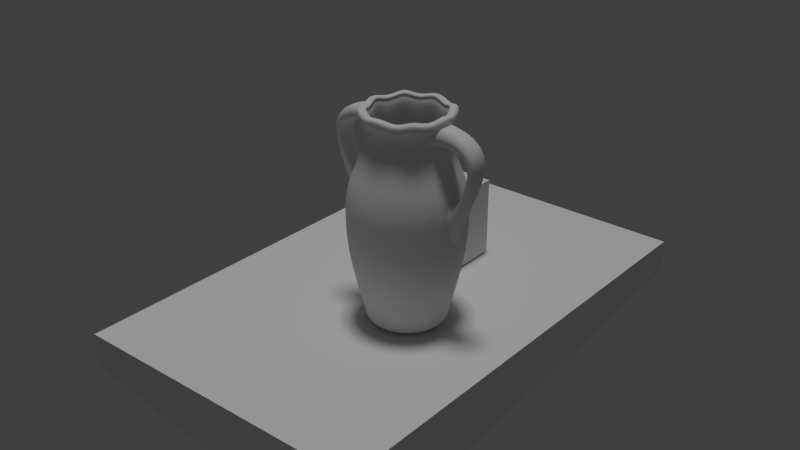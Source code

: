 # Source: vase.blend  (saved by Blender 2.76.0; exported with 4.5.12 LTS)
import bpy
from mathutils import Matrix  # noqa: F401  (used for matrix-valued properties, if any)

bpy.ops.wm.read_factory_settings(use_empty=True)
scene = bpy.context.scene
scene.name = 'Scene'

# ---- collections
col_collection_1 = bpy.data.collections.new('Collection 1'); scene.collection.children.link(col_collection_1)
col_collection_2 = bpy.data.collections.new('Collection 2'); scene.collection.children.link(col_collection_2)

# ---- materials (node trees are filled in below, after node groups)
mat_material_002 = bpy.data.materials.new('Material.002')
mat_material_002.alpha_threshold = 0.0
mat_material_002.use_transparent_shadow = False
mat_material_002.roughness = 0.5
mat_material_002.specular_intensity = 0.0782
mat_material_001 = bpy.data.materials.new('Material.001')
mat_material_001.alpha_threshold = 0.0
mat_material_001.use_transparent_shadow = False
mat_material_001.roughness = 0.5
mat_material = bpy.data.materials.new('Material')
mat_material.alpha_threshold = 0.0
mat_material.use_transparent_shadow = False
mat_material.roughness = 0.5
mat_material.specular_intensity = 0.0

# ---- material node trees

# ---- world
world_world = bpy.data.worlds.new('World'); scene.world = world_world
world_world.color = (0.05088, 0.05088, 0.05088)
world_world.use_sun_shadow = False
world_world.sun_shadow_jitter_overblur = 0.0
world_world.cycles.sampling_method = 'NONE'
world_world.cycles.sample_map_resolution = 256

# ---- lights
light_sun_002 = bpy.data.lights.new('Sun.002', 'SUN')
light_sun_002.transmission_factor = 0.0
light_sun_002.angle = 0.1993
light_sun_002.energy = 1.0
light_sun_002.shadow_buffer_clip_start = 0.5
light_sun_002.shadow_soft_size = 0.1
light_sun_002.shadow_cascade_max_distance = 1000.0
light_sun_002.cycles.use_multiple_importance_sampling = False

# ---- meshes
me_cube_001 = bpy.data.meshes.new('Cube.001')
me_cube_001.from_pydata([(-3.9, -2.753, -1.738), (-3.9, -2.753, -0.8644), (-3.9, 9.576, -1.738), (-3.9, 9.576, -0.8644), (3.9, -2.753, -2.864), (3.9, -2.753, -0.8644), (3.9, 9.576, -1.738), (3.9, 9.576, -0.8644)], [], [(1, 3, 2, 0), (3, 7, 6, 2), (7, 5, 4, 6), (5, 1, 0, 4), (0, 2, 6, 4), (5, 7, 3, 1)])
_uv = me_cube_001.uv_layers.new(name='UVMap')
_uv.uv.foreach_set('vector', [0.0, 0.0, 1.0, 0.0, 1.0, 1.0, 0.0, 1.0, 0.0, 0.0, 1.0, 0.0, 1.0, 1.0, 0.0, 1.0, 0.0, 0.0, 1.0, 0.0, 1.0, 1.0, 0.0, 1.0, 0.0, 0.0, 1.0, 0.0, 1.0, 1.0, 0.0, 1.0, 0.0, 0.0, 1.0, 0.0, 1.0, 1.0, 0.0, 1.0, 0.0, 0.0, 1.0, 0.0, 1.0, 1.0, 0.0, 1.0])
me_cube_001.materials.append(mat_material_002)
me_cube_001.use_remesh_preserve_volume = False
me_cube_001.use_remesh_preserve_attributes = False
me_cube_001.use_mirror_vertex_groups = False
me_cube_001.update()
me_cube = bpy.data.meshes.new('Cube')
me_cube.from_pydata([(-1.0, -1.0, -1.0), (-1.0, -1.0, 1.0), (-1.0, 1.0, -1.0), (-1.0, 1.0, 1.0), (1.0, -1.0, -1.0), (1.0, -1.0, 1.0), (1.0, 1.0, -1.0), (1.0, 1.0, 1.0)], [], [(1, 3, 2, 0), (3, 7, 6, 2), (7, 5, 4, 6), (5, 1, 0, 4), (0, 2, 6, 4), (5, 7, 3, 1)])
_uv = me_cube.uv_layers.new(name='UVMap')
_uv.uv.foreach_set('vector', [0.0, 0.0, 1.0, 0.0, 1.0, 1.0, 0.0, 1.0, 0.0, 0.0, 1.0, 0.0, 1.0, 1.0, 0.0, 1.0, 0.0, 0.0, 1.0, 0.0, 1.0, 1.0, 0.0, 1.0, 0.0, 0.0, 1.0, 0.0, 1.0, 1.0, 0.0, 1.0, 0.0, 0.0, 1.0, 0.0, 1.0, 1.0, 0.0, 1.0, 0.0, 0.0, 1.0, 0.0, 1.0, 1.0, 0.0, 1.0])
me_cube.materials.append(mat_material_001)
me_cube.use_remesh_preserve_volume = False
me_cube.use_remesh_preserve_attributes = False
me_cube.use_mirror_vertex_groups = False
me_cube.update()
me_mesh_001 = bpy.data.meshes.new('Mesh.001')
me_mesh_001.from_pydata([(1.142, -0.2011, 2.102), (1.142, 0.3073, 2.107), (1.136, 0.05031, 2.145), (1.123, 0.5083, 2.501), (1.123, -0.4077, 2.501), (1.117, -0.4176, 3.314), (1.088, 0.05031, 3.647), (1.117, 0.5182, 3.314), (1.402, -0.1261, 2.678), (1.402, 0.1289, 2.679), (1.402, 3.958e-07, 2.7), (1.402, 0.2302, 2.845), (1.402, -0.2302, 2.845), (1.398, -0.2353, 3.14), (1.395, 2.37e-07, 3.291), (1.398, 0.2353, 3.14), (1.351, -0.09675, 2.363), (1.351, 0.1006, 2.367), (1.385, 0.0008343, 2.286), (1.338, 0.3134, 2.636), (1.338, -0.3134, 2.636), (1.334, -0.3202, 3.192), (1.314, 2.269e-07, 3.421), (1.334, 0.3202, 3.192), (2.025, -0.1433, 4.063), (2.024, 0.1465, 4.063), (2.02, 4.488e-07, 4.048), (1.948, 0.2584, 4.044), (1.948, -0.2584, 4.044), (1.805, -0.2584, 4.035), (1.733, 2.519e-07, 4.03), (1.805, 0.2584, 4.035), (0.9922, -0.1748, 4.984), (1.89, -0.1506, 4.734), (1.334, -0.1568, 4.985), (0.9014, -0.2245, 5.151), (0.9912, 0.1787, 4.983), (1.89, 0.154, 4.734), (1.334, 0.1603, 4.984), (0.8996, 0.2294, 5.149), (0.9422, 0.3121, 4.873), (1.022, 2.939e-07, 4.984), (0.9422, -0.3121, 4.873), (0.9089, -0.3121, 4.651), (0.9772, 1.155e-07, 4.535), (0.9089, 0.3121, 4.651), (1.839, 0.2716, 4.65), (1.897, 4.145e-07, 4.72), (1.839, -0.2716, 4.65), (1.725, -0.2716, 4.509), (1.668, 2.275e-07, 4.439), (1.725, 0.2716, 4.509), (1.322, 0.282, 4.873), (1.322, 3.258e-07, 4.984), (1.322, -0.282, 4.873), (1.322, -0.282, 4.651), (1.322, 1.706e-07, 4.54), (1.322, 0.282, 4.651), (0.8137, 0.4025, 4.873), (0.9504, 3.072e-07, 5.037), (0.8137, -0.4025, 4.873), (0.7498, -0.5002, 4.651), (0.923, 1.078e-07, 4.362), (0.7498, 0.5002, 4.651), (-1.033, 0.0, 0.0), (1.033, 0.0, 0.0), (-0.7307, 0.7307, 0.0), (-0.7307, -0.7307, 0.0), (0.7307, 0.7307, 0.0), (0.7307, -0.7307, 0.0), (0.0, 1.033, 0.0), (0.0, -1.033, 0.0), (-1.467, 0.0, 1.68), (1.467, 0.0, 1.68), (-1.037, 1.059, 1.68), (-1.037, -1.059, 1.68), (1.037, 1.059, 1.68), (1.037, -1.059, 1.68), (0.0, 1.498, 1.68), (0.0, -1.498, 1.68), (-1.522, 0.0, 2.63), (1.522, 0.0, 2.63), (-1.076, 1.099, 2.63), (-1.076, -1.099, 2.63), (1.076, 1.099, 2.63), (1.076, -1.099, 2.63), (0.0, 1.554, 2.63), (0.0, -1.554, 2.63), (-1.505, 0.0, 3.315), (1.505, 0.0, 3.315), (-1.064, 1.087, 3.315), (-1.064, -1.087, 3.315), (1.064, 1.087, 3.315), (1.064, -1.087, 3.315), (0.0, 1.537, 3.315), (0.0, -1.537, 3.315), (-1.098, 0.0, 4.135), (1.098, 0.0, 4.135), (-0.7767, 0.7932, 4.135), (-0.7767, -0.7932, 4.135), (0.7767, 0.7932, 4.135), (0.7767, -0.7932, 4.135), (0.0, 1.122, 4.135), (0.0, -1.122, 4.135), (-0.9648, 0.0, 4.786), (0.9648, 0.0, 4.786), (-0.6822, 0.6967, 4.786), (-0.6822, -0.6967, 4.786), (0.6822, 0.6967, 4.786), (0.6822, -0.6967, 4.786), (0.0, 0.9852, 4.786), (0.0, -0.9852, 4.786), (-1.127, 0.0, 5.106), (1.127, 0.0, 5.106), (-0.7969, 0.8138, 5.106), (-0.7969, -0.8138, 5.106), (0.7969, 0.8138, 5.106), (0.7969, -0.8138, 5.106), (0.0, 1.151, 5.106), (0.0, -1.151, 5.106), (-1.127, 0.0, 5.196), (1.127, 0.0, 5.196), (-0.7969, 0.8138, 5.196), (-0.7969, -0.8138, 5.196), (0.7969, 0.8138, 5.196), (0.7969, -0.8138, 5.196), (0.0, 1.151, 5.196), (0.0, -1.151, 5.196), (-1.085, 0.0, 5.248), (1.085, 0.0, 5.248), (-0.7671, 0.7833, 5.248), (-0.7671, -0.7833, 5.248), (0.7671, 0.7833, 5.248), (0.7671, -0.7833, 5.248), (0.0, 1.108, 5.248), (0.0, -1.108, 5.248), (-0.9437, 0.0, 5.248), (0.9437, 0.0, 5.248), (-0.6673, 0.6815, 5.248), (-0.6673, -0.6815, 5.248), (0.6673, 0.6815, 5.248), (0.6673, -0.6815, 5.248), (0.0, 0.9637, 5.248), (0.0, -0.9637, 5.248), (-0.9092, 0.0, 5.204), (0.9092, 0.0, 5.204), (-0.6429, 0.6566, 5.204), (-0.6429, -0.6566, 5.204), (0.6429, 0.6566, 5.204), (0.6429, -0.6566, 5.204), (0.0, 0.9285, 5.204), (0.0, -0.9285, 5.204), (-0.9406, 0.0, 5.144), (0.9406, 0.0, 5.144), (-0.6651, 0.6792, 5.144), (-0.6651, -0.6792, 5.144), (0.6651, 0.6792, 5.144), (0.6651, -0.6792, 5.144), (0.0, 0.9605, 5.144), (0.0, -0.9605, 5.144), (-0.8593, 0.0, 5.064), (0.8593, 0.0, 5.064), (-0.6076, 0.6205, 5.064), (-0.6076, -0.6205, 5.064), (0.6076, 0.6205, 5.064), (0.6076, -0.6205, 5.064), (0.0, 0.8776, 5.064), (0.0, -0.8776, 5.064), (0.0, 0.0, 0.0), (-0.8703, 0.0, 4.048), (0.8703, 0.0, 4.048), (-0.6154, 0.6285, 4.048), (-0.6154, -0.6285, 4.048), (0.6154, 0.6285, 4.048), (0.6154, -0.6285, 4.048), (0.0, 0.8888, 4.048), (0.0, -0.8888, 4.048), (-1.254, 0.0, 3.034), (1.254, 0.0, 3.034), (-0.8207, 0.8381, 3.034), (-0.8207, -0.8381, 3.034), (0.8207, 0.8381, 3.034), (0.8207, -0.8381, 3.034), (0.0, 1.281, 3.034), (0.0, -1.281, 3.034), (-1.099, 0.0, 1.44), (1.099, 0.0, 1.44), (-0.7504, 0.7663, 1.44), (-0.7504, -0.7663, 1.44), (0.7504, 0.7663, 1.44), (0.7504, -0.7663, 1.44), (0.0, 1.122, 1.44), (0.0, -1.122, 1.44), (-0.7019, 0.0, 0.1612), (0.7019, 0.0, 0.1612), (-0.4963, 0.5068, 0.1612), (-0.4963, -0.5068, 0.1612), (0.4963, 0.5068, 0.1612), (0.4963, -0.5068, 0.1612), (0.0, 0.7168, 0.1612), (0.0, -0.7168, 0.1612), (0.0, 0.0, 0.1612), (-1.043, 0.0, 5.026), (1.043, 0.0, 5.026), (-0.7376, 0.7533, 5.026), (-0.7376, -0.7533, 5.026), (0.7376, 0.7533, 5.026), (0.7376, -0.7533, 5.026), (0.0, 1.065, 5.026), (0.0, -1.065, 5.026), (-1.107, 0.0, 5.053), (1.107, 0.0, 5.053), (-0.7828, 0.7994, 5.053), (-0.7828, -0.7994, 5.053), (0.7828, 0.7994, 5.053), (0.7828, -0.7994, 5.053), (0.0, 1.131, 5.053), (0.0, -1.131, 5.053), (-0.4674, 0.9532, 4.923), (-0.4674, -0.9532, 4.923), (0.4674, 0.9532, 4.923), (0.4674, -0.9532, 4.923), (-0.4609, 0.9559, 5.013), (-0.4609, -0.9559, 5.013), (0.4609, 0.9559, 5.013), (0.4609, -0.9559, 5.013), (-0.4297, 0.926, 5.064), (-0.4297, -0.926, 5.064), (0.4297, 0.926, 5.064), (0.4297, -0.926, 5.064), (-0.3593, 0.8118, 5.064), (-0.3593, -0.8118, 5.064), (0.3593, 0.8118, 5.064), (0.3593, -0.8118, 5.064), (-0.3514, 0.7799, 5.021), (-0.3514, -0.7799, 5.021), (0.3514, 0.7799, 5.021), (0.3514, -0.7799, 5.021), (-0.3728, 0.8029, 4.961), (-0.3728, -0.8029, 4.961), (0.3728, 0.8029, 4.961), (0.3728, -0.8029, 4.961), (-0.3402, 0.7337, 4.881), (-0.3402, -0.7337, 4.881), (0.3402, 0.7337, 4.881), (0.3402, -0.7337, 4.881), (-0.4357, 0.881, 4.843), (-0.4357, -0.881, 4.843), (0.4357, 0.881, 4.843), (0.4357, -0.881, 4.843), (-0.4652, 0.9337, 4.87), (-0.4652, -0.9337, 4.87), (0.4652, 0.9337, 4.87), (0.4652, -0.9337, 4.87), (-0.9343, 0.4749, 4.923), (-0.9343, -0.4749, 4.923), (0.9343, 0.4749, 4.923), (0.9343, -0.4749, 4.923), (-0.9317, 0.4814, 5.013), (-0.9317, -0.4814, 5.013), (0.9317, 0.4814, 5.013), (0.9317, -0.4814, 5.013), (-0.9064, 0.4398, 5.064), (-0.9064, -0.4398, 5.064), (0.9064, 0.4398, 5.064), (0.9064, -0.4398, 5.064), (-0.8217, 0.3008, 5.064), (-0.8217, -0.3008, 5.064), (0.8217, 0.3008, 5.064), (0.8217, -0.3008, 5.064), (-0.801, 0.2669, 5.021), (-0.801, -0.2669, 5.021), (0.801, 0.2669, 5.021), (0.801, -0.2669, 5.021), (-0.8198, 0.2978, 4.961), (-0.8198, -0.2978, 4.961), (0.8198, 0.2978, 4.961), (0.8198, -0.2978, 4.961), (-0.7763, 0.2047, 4.881), (-0.7763, -0.2047, 4.881), (0.7763, 0.2047, 4.881), (0.7763, -0.2047, 4.881), (-0.8906, 0.3763, 4.843), (-0.8906, -0.3763, 4.843), (0.8906, 0.3763, 4.843), (0.8906, -0.3763, 4.843), (-0.9264, 0.4452, 4.87), (-0.9264, -0.4452, 4.87), (0.9264, 0.4452, 4.87), (0.9264, -0.4452, 4.87), (-1.065, 0.0, 0.2147), (1.065, 0.0, 0.2147), (-0.7532, 0.7556, 0.2147), (-0.7532, -0.7556, 0.2147), (0.7532, 0.7556, 0.2147), (0.7532, -0.7556, 0.2147), (0.0, 1.069, 0.2147), (0.0, -1.069, 0.2147), (-0.8027, 0.0, 0.2461), (0.8027, 0.0, 0.2461), (-0.5608, 0.5727, 0.2461), (-0.5608, -0.5727, 0.2461), (0.5608, 0.5727, 0.2461), (0.5608, -0.5727, 0.2461), (0.0, 0.8197, 0.2461), (0.0, -0.8197, 0.2461), (-0.7498, -0.5002, 4.651), (-0.923, 3.153e-08, 4.362), (-0.7498, 0.5002, 4.651), (-0.8137, 0.4025, 4.873), (-0.9504, -1.637e-07, 5.037), (-0.8137, -0.4025, 4.873), (-1.322, -0.282, 4.651), (-1.322, 2.911e-08, 4.54), (-1.322, 0.282, 4.651), (-1.322, 0.282, 4.873), (-1.322, -1.261e-07, 4.984), (-1.322, -0.282, 4.873), (-1.725, -0.2716, 4.509), (-1.668, 2.438e-08, 4.439), (-1.725, 0.2716, 4.509), (-1.839, 0.2716, 4.65), (-1.897, -1.281e-07, 4.72), (-1.839, -0.2716, 4.65), (-0.9089, -0.3121, 4.651), (-0.9772, 3.201e-08, 4.535), (-0.9089, 0.3121, 4.651), (-0.9422, 0.3121, 4.873), (-1.022, -1.396e-07, 4.984), (-0.9422, -0.3121, 4.873), (-0.8996, -0.2294, 5.149), (-1.334, -0.1603, 4.984), (-1.89, -0.154, 4.734), (-0.9912, -0.1787, 4.983), (-0.9014, 0.2245, 5.151), (-1.334, 0.1568, 4.985), (-1.89, 0.1506, 4.734), (-0.9922, 0.1748, 4.984), (-1.805, -0.2584, 4.035), (-1.733, 9.797e-09, 4.03), (-1.805, 0.2584, 4.035), (-1.948, 0.2584, 4.044), (-1.948, -0.2584, 4.044), (-2.02, -1.438e-07, 4.048), (-2.024, -0.1465, 4.063), (-2.025, 0.1433, 4.063), (-1.334, -0.3202, 3.192), (-1.314, -2.847e-08, 3.421), (-1.334, 0.3202, 3.192), (-1.338, 0.3134, 2.636), (-1.338, -0.3134, 2.636), (-1.385, -0.000834, 2.286), (-1.351, -0.1006, 2.367), (-1.351, 0.09675, 2.363), (-1.398, -0.2353, 3.14), (-1.395, -2.628e-08, 3.291), (-1.398, 0.2353, 3.14), (-1.402, 0.2302, 2.845), (-1.402, -0.2302, 2.845), (-1.402, -1.842e-07, 2.7), (-1.402, -0.1289, 2.679), (-1.402, 0.1261, 2.678), (-1.117, -0.5182, 3.314), (-1.088, -0.05031, 3.647), (-1.117, 0.4176, 3.314), (-1.123, 0.4077, 2.501), (-1.123, -0.5083, 2.501), (-1.136, -0.05031, 2.145), (-1.142, -0.3073, 2.107), (-1.142, 0.2011, 2.102)], [], [(0, 2, 18, 16), (4, 0, 16, 20), (19, 17, 1, 3), (17, 18, 2, 1), (23, 19, 3, 7), (20, 21, 5, 4), (21, 22, 6, 5), (22, 23, 7, 6), (8, 16, 18, 10), (24, 8, 10, 26), (12, 20, 16, 8), (28, 12, 8, 24), (9, 17, 19, 11), (25, 9, 11, 27), (10, 18, 17, 9), (26, 10, 9, 25), (11, 19, 23, 15), (27, 11, 15, 31), (13, 21, 20, 12), (29, 13, 12, 28), (14, 22, 21, 13), (30, 14, 13, 29), (15, 23, 22, 14), (31, 15, 14, 30), (47, 33, 24, 26), (33, 48, 28, 24), (46, 37, 25, 27), (37, 47, 26, 25), (51, 46, 27, 31), (48, 49, 29, 28), (49, 50, 30, 29), (50, 51, 31, 30), (34, 53, 41, 32), (54, 34, 32, 42), (32, 41, 59, 35), (42, 32, 35, 60), (34, 54, 48, 33), (53, 34, 33, 47), (38, 52, 40, 36), (53, 38, 36, 41), (36, 40, 58, 39), (41, 36, 39, 59), (38, 53, 47, 37), (52, 38, 37, 46), (45, 40, 52, 57), (63, 58, 40, 45), (43, 55, 54, 42), (61, 43, 42, 60), (44, 56, 55, 43), (62, 44, 43, 61), (45, 57, 56, 44), (63, 45, 44, 62), (52, 46, 51, 57), (54, 55, 49, 48), (55, 56, 50, 49), (56, 57, 51, 50), (74, 72, 80, 82), (80, 72, 75, 83), (81, 73, 76, 84), (77, 73, 81, 85), (78, 74, 82, 86), (83, 75, 79, 87), (84, 76, 78, 86), (79, 77, 85, 87), (82, 80, 88, 90), (88, 80, 83, 91), (89, 81, 84, 92), (85, 81, 89, 93), (86, 82, 90, 94), (91, 83, 87, 95), (92, 84, 86, 94), (87, 85, 93, 95), (90, 88, 96, 98), (96, 88, 91, 99), (97, 89, 92, 100), (93, 89, 97, 101), (94, 90, 98, 102), (99, 91, 95, 103), (100, 92, 94, 102), (95, 93, 101, 103), (98, 96, 104, 106), (104, 96, 99, 107), (105, 97, 100, 108), (101, 97, 105, 109), (102, 98, 106, 110), (107, 99, 103, 111), (108, 100, 102, 110), (103, 101, 109, 111), (64, 66, 168), (67, 64, 168), (168, 68, 65), (65, 69, 168), (66, 70, 168), (168, 71, 67), (168, 70, 68), (69, 71, 168), (171, 169, 177, 179), (177, 169, 172, 180), (178, 170, 173, 181), (174, 170, 178, 182), (175, 171, 179, 183), (180, 172, 176, 184), (181, 173, 175, 183), (176, 174, 182, 184), (179, 177, 185, 187), (185, 177, 180, 188), (186, 178, 181, 189), (182, 178, 186, 190), (183, 179, 187, 191), (188, 180, 184, 192), (189, 181, 183, 191), (184, 182, 190, 192), (195, 193, 201), (201, 193, 196), (201, 194, 197), (198, 194, 201), (199, 195, 201), (201, 196, 200), (201, 197, 199), (200, 198, 201), (118, 218, 222, 126), (223, 219, 119, 127), (224, 220, 118, 126), (119, 221, 225, 127), (218, 114, 122, 222), (123, 115, 219, 223), (124, 116, 220, 224), (221, 117, 125, 225), (126, 222, 226, 134), (227, 223, 127, 135), (228, 224, 126, 134), (127, 225, 229, 135), (222, 122, 130, 226), (131, 123, 223, 227), (132, 124, 224, 228), (225, 125, 133, 229), (134, 226, 230, 142), (231, 227, 135, 143), (232, 228, 134, 142), (135, 229, 233, 143), (226, 130, 138, 230), (139, 131, 227, 231), (140, 132, 228, 232), (229, 133, 141, 233), (142, 230, 234, 150), (235, 231, 143, 151), (236, 232, 142, 150), (143, 233, 237, 151), (230, 138, 146, 234), (147, 139, 231, 235), (148, 140, 232, 236), (233, 141, 149, 237), (150, 234, 238, 158), (239, 235, 151, 159), (240, 236, 150, 158), (151, 237, 241, 159), (234, 146, 154, 238), (155, 147, 235, 239), (156, 148, 236, 240), (237, 149, 157, 241), (158, 238, 242, 166), (243, 239, 159, 167), (244, 240, 158, 166), (159, 241, 245, 167), (238, 154, 162, 242), (163, 155, 239, 243), (164, 156, 240, 244), (241, 157, 165, 245), (242, 171, 175), (176, 172, 243), (175, 173, 244), (245, 174, 176), (166, 242, 175), (176, 243, 167), (175, 244, 166), (167, 245, 176), (242, 162, 171), (172, 163, 243), (173, 164, 244), (245, 165, 174), (246, 110, 106), (107, 111, 247), (108, 110, 248), (249, 111, 109), (204, 246, 106), (107, 247, 205), (108, 248, 206), (207, 249, 109), (246, 208, 110), (111, 209, 247), (110, 208, 248), (249, 209, 111), (212, 250, 246, 204), (247, 251, 213, 205), (248, 252, 214, 206), (215, 253, 249, 207), (250, 216, 208, 246), (209, 217, 251, 247), (208, 216, 252, 248), (253, 217, 209, 249), (114, 218, 250, 212), (251, 219, 115, 213), (252, 220, 116, 214), (117, 221, 253, 215), (218, 118, 216, 250), (217, 119, 219, 251), (216, 118, 220, 252), (221, 119, 217, 253), (114, 254, 258, 122), (259, 255, 115, 123), (260, 256, 116, 124), (117, 257, 261, 125), (254, 112, 120, 258), (120, 112, 255, 259), (121, 113, 256, 260), (257, 113, 121, 261), (122, 258, 262, 130), (263, 259, 123, 131), (264, 260, 124, 132), (125, 261, 265, 133), (258, 120, 128, 262), (128, 120, 259, 263), (129, 121, 260, 264), (261, 121, 129, 265), (130, 262, 266, 138), (267, 263, 131, 139), (268, 264, 132, 140), (133, 265, 269, 141), (262, 128, 136, 266), (136, 128, 263, 267), (137, 129, 264, 268), (265, 129, 137, 269), (138, 266, 270, 146), (271, 267, 139, 147), (272, 268, 140, 148), (141, 269, 273, 149), (266, 136, 144, 270), (144, 136, 267, 271), (145, 137, 268, 272), (269, 137, 145, 273), (146, 270, 274, 154), (275, 271, 147, 155), (276, 272, 148, 156), (149, 273, 277, 157), (270, 144, 152, 274), (152, 144, 271, 275), (153, 145, 272, 276), (273, 145, 153, 277), (154, 274, 278, 162), (279, 275, 155, 163), (280, 276, 156, 164), (157, 277, 281, 165), (274, 152, 160, 278), (160, 152, 275, 279), (161, 153, 276, 280), (277, 153, 161, 281), (278, 169, 171), (172, 169, 279), (173, 170, 280), (281, 170, 174), (162, 278, 171), (172, 279, 163), (173, 280, 164), (165, 281, 174), (278, 160, 169), (169, 160, 279), (170, 161, 280), (281, 161, 170), (282, 106, 104), (104, 107, 283), (105, 108, 284), (285, 109, 105), (202, 282, 104), (104, 283, 202), (105, 284, 203), (203, 285, 105), (282, 204, 106), (107, 205, 283), (108, 206, 284), (285, 207, 109), (210, 286, 282, 202), (283, 287, 210, 202), (284, 288, 211, 203), (211, 289, 285, 203), (286, 212, 204, 282), (205, 213, 287, 283), (206, 214, 288, 284), (289, 215, 207, 285), (112, 254, 286, 210), (287, 255, 112, 210), (288, 256, 113, 211), (113, 257, 289, 211), (254, 114, 212, 286), (213, 115, 255, 287), (214, 116, 256, 288), (257, 117, 215, 289), (64, 290, 292, 66), (64, 67, 293, 290), (294, 291, 65, 68), (65, 291, 295, 69), (290, 72, 74, 292), (75, 72, 290, 293), (76, 73, 291, 294), (291, 73, 77, 295), (66, 292, 296, 70), (297, 293, 67, 71), (296, 294, 68, 70), (69, 295, 297, 71), (292, 74, 78, 296), (79, 75, 293, 297), (78, 76, 294, 296), (295, 77, 79, 297), (185, 298, 300, 187), (301, 298, 185, 188), (302, 299, 186, 189), (186, 299, 303, 190), (298, 193, 195, 300), (196, 193, 298, 301), (197, 194, 299, 302), (299, 194, 198, 303), (187, 300, 304, 191), (305, 301, 188, 192), (304, 302, 189, 191), (190, 303, 305, 192), (300, 195, 199, 304), (200, 196, 301, 305), (199, 197, 302, 304), (303, 198, 200, 305), (313, 312, 318, 319), (314, 313, 319, 320), (315, 314, 320, 321), (317, 323, 318, 312), (306, 324, 325, 307), (324, 312, 313, 325), (307, 325, 326, 308), (325, 313, 314, 326), (308, 326, 327, 309), (326, 314, 315, 327), (306, 311, 329, 324), (324, 329, 317, 312), (317, 331, 332, 323), (331, 316, 322, 332), (328, 333, 330, 310), (333, 329, 311, 330), (316, 331, 333, 328), (331, 317, 329, 333), (316, 335, 336, 322), (335, 315, 321, 336), (327, 337, 334, 309), (337, 328, 310, 334), (315, 335, 337, 327), (335, 316, 328, 337), (319, 318, 338, 339), (320, 319, 339, 340), (321, 320, 340, 341), (318, 323, 342, 338), (332, 322, 343, 344), (323, 332, 344, 342), (336, 321, 341, 345), (322, 336, 345, 343), (338, 354, 355, 339), (354, 346, 347, 355), (339, 355, 356, 340), (355, 347, 348, 356), (340, 356, 357, 341), (356, 348, 349, 357), (342, 358, 354, 338), (358, 350, 346, 354), (343, 359, 360, 344), (359, 351, 352, 360), (344, 360, 358, 342), (360, 352, 350, 358), (341, 357, 361, 345), (357, 349, 353, 361), (345, 361, 359, 343), (361, 353, 351, 359), (347, 346, 362, 363), (348, 347, 363, 364), (349, 348, 364, 365), (346, 350, 366, 362), (352, 351, 367, 368), (350, 352, 368, 366), (365, 369, 353, 349), (369, 367, 351, 353)])
me_mesh_001.polygons.foreach_set('use_smooth', [True] * 384)
_uv = me_mesh_001.uv_layers.new(name='UVMap')
_uv.uv.foreach_set('vector', [0.6576, 0.5367, 0.6764, 0.5386, 0.6743, 0.5577, 0.6661, 0.5608, 0.6354, 0.5632, 0.6576, 0.5367, 0.6661, 0.5608, 0.6482, 0.5809, 0.7015, 0.5799, 0.6826, 0.5608, 0.6959, 0.5347, 0.7195, 0.5605, 0.6826, 0.5608, 0.6743, 0.5577, 0.6764, 0.5386, 0.6959, 0.5347, 0.724, 0.6271, 0.7015, 0.5799, 0.7195, 0.5605, 0.7518, 0.6192, 0.6482, 0.5809, 0.6265, 0.6262, 0.6028, 0.6229, 0.6354, 0.5632, 0.6265, 0.6262, 0.6128, 0.6604, 0.5872, 0.6673, 0.6028, 0.6229, 0.7351, 0.6634, 0.724, 0.6271, 0.7518, 0.6192, 0.7621, 0.6662, 0.6631, 0.5874, 0.6661, 0.5608, 0.6743, 0.5577, 0.6748, 0.5895, 0.6644, 0.7203, 0.6631, 0.5874, 0.6748, 0.5895, 0.6744, 0.7193, 0.6505, 0.6015, 0.6482, 0.5809, 0.6661, 0.5608, 0.6631, 0.5874, 0.6546, 0.7189, 0.6505, 0.6015, 0.6631, 0.5874, 0.6644, 0.7203, 0.6868, 0.5871, 0.6826, 0.5608, 0.7015, 0.5799, 0.6993, 0.6012, 0.6845, 0.7204, 0.6868, 0.5871, 0.6993, 0.6012, 0.6941, 0.7191, 0.6748, 0.5895, 0.6743, 0.5577, 0.6826, 0.5608, 0.6868, 0.5871, 0.6744, 0.7193, 0.6748, 0.5895, 0.6868, 0.5871, 0.6845, 0.7204, 0.6993, 0.6012, 0.7015, 0.5799, 0.724, 0.6271, 0.7119, 0.6301, 0.6941, 0.7191, 0.6993, 0.6012, 0.7119, 0.6301, 0.7027, 0.7175, 0.6378, 0.6295, 0.6265, 0.6262, 0.6482, 0.5809, 0.6505, 0.6015, 0.6459, 0.7172, 0.6378, 0.6295, 0.6505, 0.6015, 0.6546, 0.7189, 0.6259, 0.6586, 0.6128, 0.6604, 0.6265, 0.6262, 0.6378, 0.6295, 0.6263, 0.7155, 0.6259, 0.6586, 0.6378, 0.6295, 0.6459, 0.7172, 0.7119, 0.6301, 0.724, 0.6271, 0.7351, 0.6634, 0.7227, 0.6606, 0.7027, 0.7175, 0.7119, 0.6301, 0.7227, 0.6606, 0.722, 0.7159, 0.6742, 0.7615, 0.6651, 0.7623, 0.6644, 0.7203, 0.6744, 0.7193, 0.6651, 0.7623, 0.6559, 0.7597, 0.6546, 0.7189, 0.6644, 0.7203, 0.6925, 0.7598, 0.6836, 0.7624, 0.6845, 0.7204, 0.6941, 0.7191, 0.6836, 0.7624, 0.6742, 0.7615, 0.6744, 0.7193, 0.6845, 0.7204, 0.7037, 0.7555, 0.6925, 0.7598, 0.6941, 0.7191, 0.7027, 0.7175, 0.6559, 0.7597, 0.6447, 0.7554, 0.6459, 0.7172, 0.6546, 0.7189, 0.6447, 0.7554, 0.6225, 0.7485, 0.6263, 0.7155, 0.6459, 0.7172, 0.7258, 0.7486, 0.7037, 0.7555, 0.7027, 0.7175, 0.722, 0.7159, 0.6615, 0.8029, 0.6742, 0.8042, 0.6743, 0.8319, 0.6552, 0.8358, 0.648, 0.7998, 0.6615, 0.8029, 0.6552, 0.8358, 0.6341, 0.8356, 0.6552, 0.8358, 0.6743, 0.8319, 0.6743, 0.84, 0.6574, 0.8556, 0.6341, 0.8356, 0.6552, 0.8358, 0.6574, 0.8556, 0.6258, 0.8486, 0.6615, 0.8029, 0.648, 0.7998, 0.6559, 0.7597, 0.6651, 0.7623, 0.6742, 0.8042, 0.6615, 0.8029, 0.6651, 0.7623, 0.6742, 0.7615, 0.6872, 0.8028, 0.7004, 0.7998, 0.7143, 0.8355, 0.6937, 0.8358, 0.6742, 0.8042, 0.6872, 0.8028, 0.6937, 0.8358, 0.6743, 0.8319, 0.6937, 0.8358, 0.7143, 0.8355, 0.7226, 0.8485, 0.6917, 0.8556, 0.6743, 0.8319, 0.6937, 0.8358, 0.6917, 0.8556, 0.6743, 0.84, 0.6872, 0.8028, 0.6742, 0.8042, 0.6742, 0.7615, 0.6836, 0.7624, 0.7004, 0.7998, 0.6872, 0.8028, 0.6836, 0.7624, 0.6925, 0.7598, 0.7387, 0.8279, 0.7143, 0.8355, 0.7004, 0.7998, 0.7177, 0.7896, 0.7426, 0.8523, 0.7226, 0.8485, 0.7143, 0.8355, 0.7387, 0.8279, 0.6097, 0.828, 0.6306, 0.7896, 0.648, 0.7998, 0.6341, 0.8356, 0.6058, 0.8524, 0.6097, 0.828, 0.6341, 0.8356, 0.6258, 0.8486, 0.5914, 0.7981, 0.6091, 0.7751, 0.6306, 0.7896, 0.6097, 0.828, 0.5763, 0.8013, 0.5914, 0.7981, 0.6097, 0.828, 0.6058, 0.8524, 0.7387, 0.8279, 0.7177, 0.7896, 0.7391, 0.7751, 0.7568, 0.7981, 0.7426, 0.8523, 0.7387, 0.8279, 0.7568, 0.7981, 0.7719, 0.8013, 0.7004, 0.7998, 0.6925, 0.7598, 0.7037, 0.7555, 0.7177, 0.7896, 0.648, 0.7998, 0.6306, 0.7896, 0.6447, 0.7554, 0.6559, 0.7597, 0.6306, 0.7896, 0.6091, 0.7751, 0.6225, 0.7485, 0.6447, 0.7554, 0.7391, 0.7751, 0.7177, 0.7896, 0.7037, 0.7555, 0.7258, 0.7486, 0.6057, 0.1704, 0.7065, 0.1584, 0.7137, 0.2518, 0.6071, 0.2472, 0.0001907, 0.2518, 0.00738, 0.1584, 0.1082, 0.1704, 0.1068, 0.2472, 0.357, 0.2436, 0.357, 0.1773, 0.437, 0.1775, 0.4377, 0.2439, 0.2769, 0.1775, 0.357, 0.1773, 0.357, 0.2436, 0.2762, 0.2439, 0.5185, 0.1762, 0.6057, 0.1704, 0.6071, 0.2472, 0.5188, 0.2449, 0.1068, 0.2472, 0.1082, 0.1704, 0.1954, 0.1762, 0.1951, 0.2449, 0.4377, 0.2439, 0.437, 0.1775, 0.5185, 0.1762, 0.5188, 0.2449, 0.1954, 0.1762, 0.2769, 0.1775, 0.2762, 0.2439, 0.1951, 0.2449, 0.6071, 0.2472, 0.7137, 0.2518, 0.7046, 0.3192, 0.6037, 0.3021, 0.009268, 0.3192, 0.0001907, 0.2518, 0.1068, 0.2472, 0.1102, 0.3021, 0.357, 0.2916, 0.357, 0.2436, 0.4377, 0.2439, 0.4362, 0.2914, 0.2762, 0.2439, 0.357, 0.2436, 0.357, 0.2916, 0.2777, 0.2914, 0.5188, 0.2449, 0.6071, 0.2472, 0.6037, 0.3021, 0.5172, 0.2934, 0.1102, 0.3021, 0.1068, 0.2472, 0.1951, 0.2449, 0.1967, 0.2934, 0.4362, 0.2914, 0.4377, 0.2439, 0.5188, 0.2449, 0.5172, 0.2934, 0.1951, 0.2449, 0.2762, 0.2439, 0.2777, 0.2914, 0.1967, 0.2934, 0.6037, 0.3021, 0.7046, 0.3192, 0.6701, 0.3998, 0.5905, 0.3811, 0.04379, 0.3998, 0.009268, 0.3192, 0.1102, 0.3021, 0.1234, 0.3811, 0.357, 0.3617, 0.357, 0.2916, 0.4362, 0.2914, 0.4337, 0.3652, 0.2777, 0.2914, 0.357, 0.2916, 0.357, 0.3617, 0.2802, 0.3652, 0.5172, 0.2934, 0.6037, 0.3021, 0.5905, 0.3811, 0.5109, 0.372, 0.1234, 0.3811, 0.1102, 0.3021, 0.1967, 0.2934, 0.203, 0.372, 0.4337, 0.3652, 0.4362, 0.2914, 0.5172, 0.2934, 0.5109, 0.372, 0.1967, 0.2934, 0.2777, 0.2914, 0.2802, 0.3652, 0.203, 0.372, 0.5905, 0.3811, 0.6701, 0.3998, 0.6519, 0.4599, 0.577, 0.4466, 0.06204, 0.4599, 0.04379, 0.3998, 0.1234, 0.3811, 0.1369, 0.4466, 0.357, 0.4239, 0.357, 0.3617, 0.4337, 0.3652, 0.4311, 0.4278, 0.2802, 0.3652, 0.357, 0.3617, 0.357, 0.4239, 0.2828, 0.4278, 0.5109, 0.372, 0.5905, 0.3811, 0.577, 0.4466, 0.504, 0.4336, 0.1369, 0.4466, 0.1234, 0.3811, 0.203, 0.372, 0.2099, 0.4336, 0.4311, 0.4278, 0.4337, 0.3652, 0.5109, 0.372, 0.504, 0.4336, 0.203, 0.372, 0.2802, 0.3652, 0.2828, 0.4278, 0.2099, 0.4336, 0.7141, 0.4351, 0.7141, 0.3685, 0.7945, 0.4018, 0.7612, 0.4822, 0.7141, 0.4351, 0.7945, 0.4018, 0.7945, 0.4018, 0.8278, 0.3214, 0.8749, 0.3685, 0.8749, 0.3685, 0.8749, 0.4351, 0.7945, 0.4018, 0.7141, 0.3685, 0.7612, 0.3214, 0.7945, 0.4018, 0.7945, 0.4018, 0.8278, 0.4822, 0.7612, 0.4822, 0.7945, 0.4018, 0.7612, 0.3214, 0.8278, 0.3214, 0.8749, 0.4351, 0.8278, 0.4822, 0.7945, 0.4018, 0.08842, 0.8929, 0.02027, 0.8989, 0.0001907, 0.7913, 0.08415, 0.7955, 0.5759, 0.7913, 0.5558, 0.8989, 0.4877, 0.8929, 0.492, 0.7955, 0.2881, 0.8018, 0.2881, 0.8941, 0.2219, 0.8917, 0.2228, 0.8022, 0.3542, 0.8917, 0.2881, 0.8941, 0.2881, 0.8018, 0.3533, 0.8022, 0.1559, 0.8931, 0.08842, 0.8929, 0.08415, 0.7955, 0.1572, 0.7977, 0.492, 0.7955, 0.4877, 0.8929, 0.4202, 0.8931, 0.4189, 0.7977, 0.2228, 0.8022, 0.2219, 0.8917, 0.1559, 0.8931, 0.1572, 0.7977, 0.4202, 0.8931, 0.3542, 0.8917, 0.3533, 0.8022, 0.4189, 0.7977, 0.08415, 0.7955, 0.0001907, 0.7913, 0.03488, 0.6433, 0.1064, 0.6675, 0.5412, 0.6433, 0.5759, 0.7913, 0.492, 0.7955, 0.4697, 0.6675, 0.2881, 0.6946, 0.2881, 0.8018, 0.2228, 0.8022, 0.2294, 0.6908, 0.3533, 0.8022, 0.2881, 0.8018, 0.2881, 0.6946, 0.3467, 0.6908, 0.1572, 0.7977, 0.08415, 0.7955, 0.1064, 0.6675, 0.1697, 0.6842, 0.4697, 0.6675, 0.492, 0.7955, 0.4189, 0.7977, 0.4064, 0.6842, 0.2294, 0.6908, 0.2228, 0.8022, 0.1572, 0.7977, 0.1697, 0.6842, 0.4189, 0.7977, 0.3533, 0.8022, 0.3467, 0.6908, 0.4064, 0.6842, 0.8835, 0.6122, 0.8504, 0.6443, 0.8282, 0.5895, 0.8282, 0.5895, 0.8504, 0.6443, 0.8044, 0.6443, 0.8282, 0.5895, 0.806, 0.5347, 0.8521, 0.5347, 0.773, 0.5668, 0.806, 0.5347, 0.8282, 0.5895, 0.8842, 0.5668, 0.8835, 0.6122, 0.8282, 0.5895, 0.8282, 0.5895, 0.8044, 0.6443, 0.7723, 0.6122, 0.8282, 0.5895, 0.8521, 0.5347, 0.8842, 0.5668, 0.7723, 0.6122, 0.773, 0.5668, 0.8282, 0.5895, 0.5002, 0.4629, 0.5441, 0.4608, 0.5422, 0.4691, 0.4994, 0.4683, 0.1717, 0.4691, 0.1698, 0.4608, 0.2137, 0.4629, 0.2145, 0.4683, 0.4583, 0.4578, 0.4587, 0.4495, 0.5002, 0.4629, 0.4994, 0.4683, 0.2137, 0.4629, 0.2552, 0.4495, 0.2556, 0.4578, 0.2145, 0.4683, 0.5441, 0.4608, 0.5715, 0.4761, 0.5706, 0.4808, 0.5422, 0.4691, 0.1433, 0.4808, 0.1424, 0.4761, 0.1698, 0.4608, 0.1717, 0.4691, 0.4286, 0.4613, 0.4289, 0.4566, 0.4587, 0.4495, 0.4583, 0.4578, 0.2552, 0.4495, 0.285, 0.4566, 0.2853, 0.4613, 0.2556, 0.4578, 0.4994, 0.4683, 0.5422, 0.4691, 0.5394, 0.4752, 0.4989, 0.472, 0.1745, 0.4752, 0.1717, 0.4691, 0.2145, 0.4683, 0.215, 0.4721, 0.4594, 0.4644, 0.4583, 0.4578, 0.4994, 0.4683, 0.4989, 0.472, 0.2145, 0.4683, 0.2556, 0.4578, 0.2545, 0.4644, 0.215, 0.4721, 0.5422, 0.4691, 0.5706, 0.4808, 0.5699, 0.4843, 0.5394, 0.4752, 0.144, 0.4843, 0.1433, 0.4808, 0.1717, 0.4691, 0.1745, 0.4752, 0.4283, 0.4648, 0.4286, 0.4613, 0.4583, 0.4578, 0.4594, 0.4644, 0.2556, 0.4578, 0.2853, 0.4613, 0.2856, 0.4648, 0.2545, 0.4644, 0.4989, 0.472, 0.5394, 0.4752, 0.5345, 0.491, 0.498, 0.4786, 0.1794, 0.491, 0.1745, 0.4752, 0.215, 0.4721, 0.2159, 0.4786, 0.4597, 0.4808, 0.4594, 0.4644, 0.4989, 0.472, 0.498, 0.4786, 0.215, 0.4721, 0.2545, 0.4644, 0.2542, 0.4808, 0.2159, 0.4786, 0.5394, 0.4752, 0.5699, 0.4843, 0.5688, 0.4899, 0.5345, 0.491, 0.1451, 0.4899, 0.144, 0.4843, 0.1745, 0.4752, 0.1794, 0.491, 0.4277, 0.4705, 0.4283, 0.4648, 0.4594, 0.4644, 0.4597, 0.4808, 0.2545, 0.4644, 0.2856, 0.4648, 0.2862, 0.4705, 0.2542, 0.4808, 0.498, 0.4786, 0.5345, 0.491, 0.5342, 0.496, 0.4975, 0.4822, 0.1797, 0.496, 0.1794, 0.491, 0.2159, 0.4786, 0.2164, 0.4822, 0.4587, 0.4856, 0.4597, 0.4808, 0.498, 0.4786, 0.4975, 0.4822, 0.2159, 0.4786, 0.2542, 0.4808, 0.2552, 0.4856, 0.2164, 0.4822, 0.5345, 0.491, 0.5688, 0.4899, 0.5679, 0.4935, 0.5342, 0.496, 0.146, 0.4935, 0.1451, 0.4899, 0.1794, 0.491, 0.1797, 0.496, 0.4276, 0.4741, 0.4277, 0.4705, 0.4597, 0.4808, 0.4587, 0.4856, 0.2542, 0.4808, 0.2862, 0.4705, 0.2863, 0.4741, 0.2552, 0.4856, 0.4975, 0.4822, 0.5342, 0.496, 0.5341, 0.503, 0.4968, 0.4877, 0.1798, 0.503, 0.1797, 0.496, 0.2164, 0.4822, 0.2171, 0.4877, 0.4569, 0.4923, 0.4587, 0.4856, 0.4975, 0.4822, 0.4968, 0.4877, 0.2164, 0.4822, 0.2552, 0.4856, 0.257, 0.4923, 0.2171, 0.4877, 0.5342, 0.496, 0.5679, 0.4935, 0.5663, 0.4991, 0.5341, 0.503, 0.1476, 0.4991, 0.146, 0.4935, 0.1797, 0.496, 0.1798, 0.503, 0.4274, 0.4797, 0.4276, 0.4741, 0.4587, 0.4856, 0.4569, 0.4923, 0.2552, 0.4856, 0.2863, 0.4741, 0.2865, 0.4797, 0.257, 0.4923, 0.4968, 0.4877, 0.5341, 0.503, 0.532, 0.5135, 0.4955, 0.4973, 0.1819, 0.5135, 0.1798, 0.503, 0.2171, 0.4877, 0.2184, 0.4973, 0.456, 0.503, 0.4569, 0.4923, 0.4968, 0.4877, 0.4955, 0.4973, 0.2171, 0.4877, 0.257, 0.4923, 0.2579, 0.503, 0.2184, 0.4973, 0.5341, 0.503, 0.5663, 0.4991, 0.564, 0.5084, 0.532, 0.5135, 0.1499, 0.5084, 0.1476, 0.4991, 0.1798, 0.503, 0.1819, 0.5135, 0.4269, 0.4891, 0.4274, 0.4797, 0.4569, 0.4923, 0.456, 0.503, 0.257, 0.4923, 0.2865, 0.4797, 0.2871, 0.4891, 0.2579, 0.503, 0.1211, 0.9768, 0.08842, 0.8929, 0.1559, 0.8931, 0.4202, 0.8931, 0.4877, 0.8929, 0.455, 0.9768, 0.1559, 0.8931, 0.2219, 0.8917, 0.1935, 0.9757, 0.3826, 0.9757, 0.3542, 0.8917, 0.4202, 0.8931, 0.1576, 0.9939, 0.1211, 0.9768, 0.1559, 0.8931, 0.4202, 0.8931, 0.455, 0.9768, 0.4186, 0.9939, 0.1559, 0.8931, 0.1935, 0.9757, 0.1576, 0.9939, 0.4186, 0.9939, 0.3826, 0.9757, 0.4202, 0.8931, 0.1211, 0.9768, 0.09316, 0.9959, 0.08842, 0.8929, 0.4877, 0.8929, 0.483, 0.9959, 0.455, 0.9768, 0.2219, 0.8917, 0.2222, 0.9936, 0.1935, 0.9757, 0.3826, 0.9757, 0.3539, 0.9936, 0.3542, 0.8917, 0.5461, 0.4501, 0.504, 0.4336, 0.577, 0.4466, 0.1369, 0.4466, 0.2099, 0.4336, 0.1678, 0.4501, 0.4311, 0.4278, 0.504, 0.4336, 0.4596, 0.4388, 0.2543, 0.4388, 0.2099, 0.4336, 0.2828, 0.4278, 0.5736, 0.4669, 0.5461, 0.4501, 0.577, 0.4466, 0.1369, 0.4466, 0.1678, 0.4501, 0.1403, 0.4669, 0.4311, 0.4278, 0.4596, 0.4388, 0.4294, 0.4476, 0.2845, 0.4476, 0.2543, 0.4388, 0.2828, 0.4278, 0.5461, 0.4501, 0.5014, 0.4533, 0.504, 0.4336, 0.2099, 0.4336, 0.2125, 0.4533, 0.1678, 0.4501, 0.504, 0.4336, 0.5014, 0.4533, 0.4596, 0.4388, 0.2543, 0.4388, 0.2125, 0.4533, 0.2099, 0.4336, 0.5723, 0.4723, 0.5454, 0.4562, 0.5461, 0.4501, 0.5736, 0.4669, 0.1678, 0.4501, 0.1685, 0.4562, 0.1416, 0.4723, 0.1403, 0.4669, 0.4596, 0.4388, 0.4587, 0.4447, 0.4292, 0.453, 0.4294, 0.4476, 0.2847, 0.453, 0.2552, 0.4447, 0.2543, 0.4388, 0.2845, 0.4476, 0.5454, 0.4562, 0.5007, 0.4589, 0.5014, 0.4533, 0.5461, 0.4501, 0.2125, 0.4533, 0.2132, 0.4589, 0.1685, 0.4562, 0.1678, 0.4501, 0.5014, 0.4533, 0.5007, 0.4589, 0.4587, 0.4447, 0.4596, 0.4388, 0.2552, 0.4447, 0.2132, 0.4589, 0.2125, 0.4533, 0.2543, 0.4388, 0.5715, 0.4761, 0.5441, 0.4608, 0.5454, 0.4562, 0.5723, 0.4723, 0.1685, 0.4562, 0.1698, 0.4608, 0.1424, 0.4761, 0.1416, 0.4723, 0.4587, 0.4447, 0.4587, 0.4495, 0.4289, 0.4566, 0.4292, 0.453, 0.285, 0.4566, 0.2552, 0.4495, 0.2552, 0.4447, 0.2847, 0.453, 0.5441, 0.4608, 0.5002, 0.4629, 0.5007, 0.4589, 0.5454, 0.4562, 0.2132, 0.4589, 0.2137, 0.4629, 0.1698, 0.4608, 0.1685, 0.4562, 0.5007, 0.4589, 0.5002, 0.4629, 0.4587, 0.4495, 0.4587, 0.4447, 0.2552, 0.4495, 0.2137, 0.4629, 0.2132, 0.4589, 0.2552, 0.4447, 0.5715, 0.4761, 0.6043, 0.4729, 0.6012, 0.4813, 0.5706, 0.4808, 0.1127, 0.4813, 0.1096, 0.4729, 0.1424, 0.4761, 0.1433, 0.4808, 0.4009, 0.4538, 0.4001, 0.4455, 0.4289, 0.4566, 0.4286, 0.4613, 0.285, 0.4566, 0.3138, 0.4455, 0.313, 0.4538, 0.2853, 0.4613, 0.6043, 0.4729, 0.6536, 0.494, 0.6533, 0.5025, 0.6012, 0.4813, 0.06057, 0.5025, 0.06033, 0.494, 0.1096, 0.4729, 0.1127, 0.4813, 0.357, 0.4594, 0.357, 0.4537, 0.4001, 0.4455, 0.4009, 0.4538, 0.3138, 0.4455, 0.357, 0.4537, 0.357, 0.4594, 0.313, 0.4538, 0.5706, 0.4808, 0.6012, 0.4813, 0.6026, 0.4888, 0.5699, 0.4843, 0.1114, 0.4888, 0.1127, 0.4813, 0.1433, 0.4808, 0.144, 0.4843, 0.3979, 0.46, 0.4009, 0.4538, 0.4286, 0.4613, 0.4283, 0.4648, 0.2853, 0.4613, 0.313, 0.4538, 0.316, 0.46, 0.2856, 0.4648, 0.6012, 0.4813, 0.6533, 0.5025, 0.6515, 0.508, 0.6026, 0.4888, 0.06237, 0.508, 0.06057, 0.5025, 0.1127, 0.4813, 0.1114, 0.4888, 0.357, 0.4634, 0.357, 0.4594, 0.4009, 0.4538, 0.3979, 0.46, 0.313, 0.4538, 0.357, 0.4594, 0.357, 0.4634, 0.316, 0.46, 0.5699, 0.4843, 0.6026, 0.4888, 0.6069, 0.5097, 0.5688, 0.4899, 0.107, 0.5097, 0.1114, 0.4888, 0.144, 0.4843, 0.1451, 0.4899, 0.3882, 0.4772, 0.3979, 0.46, 0.4283, 0.4648, 0.4277, 0.4705, 0.2856, 0.4648, 0.316, 0.46, 0.3257, 0.4772, 0.2862, 0.4705, 0.6026, 0.4888, 0.6515, 0.508, 0.6456, 0.5166, 0.6069, 0.5097, 0.06827, 0.5166, 0.06237, 0.508, 0.1114, 0.4888, 0.107, 0.5097, 0.357, 0.469, 0.357, 0.4634, 0.3979, 0.46, 0.3882, 0.4772, 0.316, 0.46, 0.357, 0.4634, 0.357, 0.469, 0.3257, 0.4772, 0.5688, 0.4899, 0.6069, 0.5097, 0.6075, 0.5158, 0.5679, 0.4935, 0.1064, 0.5158, 0.107, 0.5097, 0.1451, 0.4899, 0.146, 0.4935, 0.3858, 0.482, 0.3882, 0.4772, 0.4277, 0.4705, 0.4276, 0.4741, 0.2862, 0.4705, 0.3257, 0.4772, 0.3281, 0.482, 0.2863, 0.4741, 0.6069, 0.5097, 0.6456, 0.5166, 0.6421, 0.52, 0.6075, 0.5158, 0.07178, 0.52, 0.06827, 0.5166, 0.107, 0.5097, 0.1064, 0.5158, 0.357, 0.4724, 0.357, 0.469, 0.3882, 0.4772, 0.3858, 0.482, 0.3257, 0.4772, 0.357, 0.469, 0.357, 0.4724, 0.3281, 0.482, 0.5679, 0.4935, 0.6075, 0.5158, 0.6022, 0.5214, 0.5663, 0.4991, 0.1117, 0.5214, 0.1064, 0.5158, 0.146, 0.4935, 0.1476, 0.4991, 0.3883, 0.4889, 0.3858, 0.482, 0.4276, 0.4741, 0.4274, 0.4797, 0.2863, 0.4741, 0.3281, 0.482, 0.3256, 0.4889, 0.2865, 0.4797, 0.6075, 0.5158, 0.6421, 0.52, 0.6395, 0.5256, 0.6022, 0.5214, 0.07436, 0.5256, 0.07178, 0.52, 0.1064, 0.5158, 0.1117, 0.5214, 0.357, 0.4777, 0.357, 0.4724, 0.3858, 0.482, 0.3883, 0.4889, 0.3281, 0.482, 0.357, 0.4724, 0.357, 0.4777, 0.3256, 0.4889, 0.5663, 0.4991, 0.6022, 0.5214, 0.6046, 0.5344, 0.564, 0.5084, 0.1093, 0.5344, 0.1117, 0.5214, 0.1476, 0.4991, 0.1499, 0.5084, 0.3815, 0.4997, 0.3883, 0.4889, 0.4274, 0.4797, 0.4269, 0.4891, 0.2865, 0.4797, 0.3256, 0.4889, 0.3324, 0.4997, 0.2871, 0.4891, 0.6022, 0.5214, 0.6395, 0.5256, 0.6319, 0.534, 0.6046, 0.5344, 0.08202, 0.534, 0.07436, 0.5256, 0.1117, 0.5214, 0.1093, 0.5344, 0.357, 0.4872, 0.357, 0.4777, 0.3883, 0.4889, 0.3815, 0.4997, 0.3256, 0.4889, 0.357, 0.4777, 0.357, 0.4872, 0.3324, 0.4997, 0.04805, 0.9802, 0.02027, 0.8989, 0.08842, 0.8929, 0.4877, 0.8929, 0.5558, 0.8989, 0.5281, 0.9802, 0.2219, 0.8917, 0.2881, 0.8941, 0.2668, 0.9757, 0.3093, 0.9757, 0.2881, 0.8941, 0.3542, 0.8917, 0.09316, 0.9959, 0.04805, 0.9802, 0.08842, 0.8929, 0.4877, 0.8929, 0.5281, 0.9802, 0.483, 0.9959, 0.2219, 0.8917, 0.2668, 0.9757, 0.2222, 0.9936, 0.3539, 0.9936, 0.3093, 0.9757, 0.3542, 0.8917, 0.04805, 0.9802, 0.02729, 0.9998, 0.02027, 0.8989, 0.5558, 0.8989, 0.5488, 0.9998, 0.5281, 0.9802, 0.2881, 0.8941, 0.2881, 0.9931, 0.2668, 0.9757, 0.3093, 0.9757, 0.2881, 0.9931, 0.2881, 0.8941, 0.6132, 0.4626, 0.577, 0.4466, 0.6519, 0.4599, 0.06204, 0.4599, 0.1369, 0.4466, 0.1007, 0.4626, 0.357, 0.4239, 0.4311, 0.4278, 0.3947, 0.4345, 0.3192, 0.4345, 0.2828, 0.4278, 0.357, 0.4239, 0.6529, 0.4821, 0.6132, 0.4626, 0.6519, 0.4599, 0.06204, 0.4599, 0.1007, 0.4626, 0.06098, 0.4821, 0.357, 0.4239, 0.3947, 0.4345, 0.357, 0.4449, 0.357, 0.4449, 0.3192, 0.4345, 0.357, 0.4239, 0.6132, 0.4626, 0.5736, 0.4669, 0.577, 0.4466, 0.1369, 0.4466, 0.1403, 0.4669, 0.1007, 0.4626, 0.4311, 0.4278, 0.4294, 0.4476, 0.3947, 0.4345, 0.3192, 0.4345, 0.2845, 0.4476, 0.2828, 0.4278, 0.6533, 0.4885, 0.6077, 0.4685, 0.6132, 0.4626, 0.6529, 0.4821, 0.1007, 0.4626, 0.1062, 0.4685, 0.06065, 0.4885, 0.06098, 0.4821, 0.3947, 0.4345, 0.3982, 0.4409, 0.357, 0.4497, 0.357, 0.4449, 0.357, 0.4497, 0.3157, 0.4409, 0.3192, 0.4345, 0.357, 0.4449, 0.6077, 0.4685, 0.5723, 0.4723, 0.5736, 0.4669, 0.6132, 0.4626, 0.1403, 0.4669, 0.1416, 0.4723, 0.1062, 0.4685, 0.1007, 0.4626, 0.4294, 0.4476, 0.4292, 0.453, 0.3982, 0.4409, 0.3947, 0.4345, 0.3157, 0.4409, 0.2847, 0.453, 0.2845, 0.4476, 0.3192, 0.4345, 0.6536, 0.494, 0.6043, 0.4729, 0.6077, 0.4685, 0.6533, 0.4885, 0.1062, 0.4685, 0.1096, 0.4729, 0.06033, 0.494, 0.06065, 0.4885, 0.3982, 0.4409, 0.4001, 0.4455, 0.357, 0.4537, 0.357, 0.4497, 0.357, 0.4537, 0.3138, 0.4455, 0.3157, 0.4409, 0.357, 0.4497, 0.6043, 0.4729, 0.5715, 0.4761, 0.5723, 0.4723, 0.6077, 0.4685, 0.1416, 0.4723, 0.1424, 0.4761, 0.1096, 0.4729, 0.1062, 0.4685, 0.4292, 0.453, 0.4289, 0.4566, 0.4001, 0.4455, 0.3982, 0.4409, 0.3138, 0.4455, 0.285, 0.4566, 0.2847, 0.453, 0.3157, 0.4409, 0.6557, 0.0001907, 0.6613, 0.02021, 0.585, 0.03704, 0.5818, 0.01651, 0.05817, 0.0001908, 0.1321, 0.01651, 0.1289, 0.03704, 0.05256, 0.02021, 0.4325, 0.0513, 0.357, 0.05428, 0.357, 0.03403, 0.4312, 0.03111, 0.357, 0.03403, 0.357, 0.05428, 0.2814, 0.0513, 0.2827, 0.03111, 0.6613, 0.02021, 0.7065, 0.1584, 0.6057, 0.1704, 0.585, 0.03704, 0.1082, 0.1704, 0.00738, 0.1584, 0.05256, 0.02021, 0.1289, 0.03704, 0.437, 0.1775, 0.357, 0.1773, 0.357, 0.05428, 0.4325, 0.0513, 0.357, 0.05428, 0.357, 0.1773, 0.2769, 0.1775, 0.2814, 0.0513, 0.5818, 0.01651, 0.585, 0.03704, 0.5083, 0.04538, 0.5064, 0.02507, 0.2056, 0.04538, 0.1289, 0.03704, 0.1321, 0.01651, 0.2075, 0.02507, 0.5083, 0.04538, 0.4325, 0.0513, 0.4312, 0.03111, 0.5064, 0.02507, 0.2827, 0.03111, 0.2814, 0.0513, 0.2056, 0.04538, 0.2075, 0.02507, 0.585, 0.03704, 0.6057, 0.1704, 0.5185, 0.1762, 0.5083, 0.04538, 0.1954, 0.1762, 0.1082, 0.1704, 0.1289, 0.03704, 0.2056, 0.04538, 0.5185, 0.1762, 0.437, 0.1775, 0.4325, 0.0513, 0.5083, 0.04538, 0.2814, 0.0513, 0.2769, 0.1775, 0.1954, 0.1762, 0.2056, 0.04538, 0.03488, 0.6433, 0.09849, 0.5428, 0.1455, 0.5745, 0.1064, 0.6675, 0.4306, 0.5745, 0.4776, 0.5428, 0.5412, 0.6433, 0.4697, 0.6675, 0.2397, 0.6012, 0.2881, 0.6048, 0.2881, 0.6946, 0.2294, 0.6908, 0.2881, 0.6946, 0.2881, 0.6048, 0.3364, 0.6012, 0.3467, 0.6908, 0.09849, 0.5428, 0.1088, 0.5347, 0.1504, 0.5651, 0.1455, 0.5745, 0.4257, 0.5651, 0.4673, 0.5347, 0.4776, 0.5428, 0.4306, 0.5745, 0.2411, 0.5915, 0.2881, 0.5936, 0.2881, 0.6048, 0.2397, 0.6012, 0.2881, 0.6048, 0.2881, 0.5936, 0.335, 0.5915, 0.3364, 0.6012, 0.1064, 0.6675, 0.1455, 0.5745, 0.192, 0.5933, 0.1697, 0.6842, 0.3841, 0.5933, 0.4306, 0.5745, 0.4697, 0.6675, 0.4064, 0.6842, 0.192, 0.5933, 0.2397, 0.6012, 0.2294, 0.6908, 0.1697, 0.6842, 0.3467, 0.6908, 0.3364, 0.6012, 0.3841, 0.5933, 0.4064, 0.6842, 0.1455, 0.5745, 0.1504, 0.5651, 0.1952, 0.5821, 0.192, 0.5933, 0.3809, 0.5821, 0.4257, 0.5651, 0.4306, 0.5745, 0.3841, 0.5933, 0.1952, 0.5821, 0.2411, 0.5915, 0.2397, 0.6012, 0.192, 0.5933, 0.3364, 0.6012, 0.335, 0.5915, 0.3809, 0.5821, 0.3841, 0.5933, 0.8769, 0.2406, 0.8555, 0.2551, 0.8415, 0.221, 0.8636, 0.2141, 0.7684, 0.2551, 0.7469, 0.2405, 0.7602, 0.2139, 0.7825, 0.2209, 0.7858, 0.2652, 0.7684, 0.2551, 0.7825, 0.2209, 0.7937, 0.2251, 0.8382, 0.2652, 0.8303, 0.2252, 0.8415, 0.221, 0.8555, 0.2551, 0.8804, 0.3177, 0.8765, 0.2933, 0.8946, 0.2635, 0.9097, 0.2667, 0.8765, 0.2933, 0.8555, 0.2551, 0.8769, 0.2406, 0.8946, 0.2635, 0.7141, 0.2668, 0.7292, 0.2636, 0.7475, 0.2934, 0.7436, 0.3179, 0.7292, 0.2636, 0.7469, 0.2405, 0.7684, 0.2551, 0.7475, 0.2934, 0.7436, 0.3179, 0.7475, 0.2934, 0.7719, 0.3011, 0.7636, 0.314, 0.7475, 0.2934, 0.7684, 0.2551, 0.7858, 0.2652, 0.7719, 0.3011, 0.8804, 0.3177, 0.8603, 0.3139, 0.8521, 0.301, 0.8765, 0.2933, 0.8765, 0.2933, 0.8521, 0.301, 0.8382, 0.2652, 0.8555, 0.2551, 0.8382, 0.2652, 0.8249, 0.2682, 0.8213, 0.2278, 0.8303, 0.2252, 0.8249, 0.2682, 0.812, 0.2697, 0.812, 0.227, 0.8213, 0.2278, 0.812, 0.2973, 0.8315, 0.3013, 0.8295, 0.321, 0.8121, 0.3054, 0.8315, 0.3013, 0.8521, 0.301, 0.8603, 0.3139, 0.8295, 0.321, 0.812, 0.2697, 0.8249, 0.2682, 0.8315, 0.3013, 0.812, 0.2973, 0.8249, 0.2682, 0.8382, 0.2652, 0.8521, 0.301, 0.8315, 0.3013, 0.812, 0.2697, 0.7993, 0.2683, 0.8029, 0.2278, 0.812, 0.227, 0.7993, 0.2683, 0.7858, 0.2652, 0.7937, 0.2251, 0.8029, 0.2278, 0.7719, 0.3011, 0.793, 0.3013, 0.7952, 0.321, 0.7636, 0.314, 0.793, 0.3013, 0.812, 0.2973, 0.8121, 0.3054, 0.7952, 0.321, 0.7858, 0.2652, 0.7993, 0.2683, 0.793, 0.3013, 0.7719, 0.3011, 0.7993, 0.2683, 0.812, 0.2697, 0.812, 0.2973, 0.793, 0.3013, 0.8636, 0.2141, 0.8415, 0.221, 0.8405, 0.1829, 0.8598, 0.1814, 0.7825, 0.2209, 0.7602, 0.2139, 0.7641, 0.181, 0.7837, 0.1826, 0.7937, 0.2251, 0.7825, 0.2209, 0.7837, 0.1826, 0.7924, 0.1843, 0.8415, 0.221, 0.8303, 0.2252, 0.8319, 0.1846, 0.8405, 0.1829, 0.8213, 0.2278, 0.812, 0.227, 0.8122, 0.1847, 0.8223, 0.1859, 0.8303, 0.2252, 0.8213, 0.2278, 0.8223, 0.1859, 0.8319, 0.1846, 0.8029, 0.2278, 0.7937, 0.2251, 0.7924, 0.1843, 0.8022, 0.1858, 0.812, 0.227, 0.8029, 0.2278, 0.8022, 0.1858, 0.8122, 0.1847, 0.8405, 0.1829, 0.8497, 0.09551, 0.8604, 0.1261, 0.8598, 0.1814, 0.8497, 0.09551, 0.8618, 0.09259, 0.8729, 0.1288, 0.8604, 0.1261, 0.7641, 0.181, 0.7637, 0.124, 0.7756, 0.09495, 0.7837, 0.1826, 0.7637, 0.124, 0.7506, 0.1259, 0.7643, 0.09169, 0.7756, 0.09495, 0.7837, 0.1826, 0.7756, 0.09495, 0.7883, 0.06698, 0.7924, 0.1843, 0.7756, 0.09495, 0.7643, 0.09169, 0.786, 0.04632, 0.7883, 0.06698, 0.8319, 0.1846, 0.8371, 0.06663, 0.8497, 0.09551, 0.8405, 0.1829, 0.8371, 0.06663, 0.8393, 0.04531, 0.8618, 0.09259, 0.8497, 0.09551, 0.8122, 0.1847, 0.8126, 0.05492, 0.8246, 0.05259, 0.8223, 0.1859, 0.8126, 0.05492, 0.8121, 0.0232, 0.8204, 0.02627, 0.8246, 0.05259, 0.8223, 0.1859, 0.8246, 0.05259, 0.8371, 0.06663, 0.8319, 0.1846, 0.8246, 0.05259, 0.8204, 0.02627, 0.8393, 0.04531, 0.8371, 0.06663, 0.7924, 0.1843, 0.7883, 0.06698, 0.8009, 0.05282, 0.8022, 0.1858, 0.7883, 0.06698, 0.786, 0.04632, 0.8039, 0.02626, 0.8009, 0.05282, 0.8022, 0.1858, 0.8009, 0.05282, 0.8126, 0.05492, 0.8122, 0.1847, 0.8009, 0.05282, 0.8039, 0.02626, 0.8121, 0.0232, 0.8126, 0.05492, 0.8729, 0.1288, 0.8618, 0.09259, 0.8896, 0.08465, 0.8999, 0.1316, 0.7643, 0.09169, 0.7506, 0.1259, 0.725, 0.1328, 0.7406, 0.0884, 0.786, 0.04632, 0.7643, 0.09169, 0.7406, 0.0884, 0.7732, 0.02861, 0.8618, 0.09259, 0.8393, 0.04531, 0.8573, 0.02596, 0.8896, 0.08465, 0.8204, 0.02627, 0.8121, 0.0232, 0.8142, 0.004063, 0.8337, 0.0001907, 0.8393, 0.04531, 0.8204, 0.02627, 0.8337, 0.0001907, 0.8573, 0.02596, 0.7732, 0.02861, 0.7954, 0.002131, 0.8039, 0.02626, 0.786, 0.04632, 0.7954, 0.002131, 0.8142, 0.004063, 0.8121, 0.0232, 0.8039, 0.02626])
me_mesh_001.materials.append(mat_material)
me_mesh_001.use_remesh_preserve_volume = False
me_mesh_001.use_remesh_preserve_attributes = False
me_mesh_001.use_mirror_vertex_groups = False
me_mesh_001.update()

# ---- objects
ob_sun = bpy.data.objects.new('Sun', light_sun_002)
ob_floor = bpy.data.objects.new('floor', me_cube_001)
ob_cube = bpy.data.objects.new('Cube', me_cube)
ob_vase = bpy.data.objects.new('vase', me_mesh_001)

# ---- transforms, parenting, visibility, modifiers, constraints
ob_sun.location = (-2.277, 0.4794, 6.75)
ob_sun.lineart.crease_threshold = 0.0
ob_floor.location = (-1.072, -2.388, 0.8326)
ob_floor.lineart.crease_threshold = 0.0
ob_cube.location = (-1.415, 2.713, 1.026)
ob_cube.lineart.crease_threshold = 0.0
ob_vase.location = (0.0, 0.0, 0.0)
ob_vase.empty_display_type = 'ARROWS'
ob_vase.lineart.crease_threshold = 0.0
_m = ob_vase.modifiers.new('Subsurf', 'SUBSURF')
_m.uv_smooth = 'PRESERVE_CORNERS'
_m.quality = 2
_m.levels = 2
_m.show_only_control_edges = False

# ---- collection membership
col_collection_1.objects.link(ob_sun)
col_collection_1.objects.link(ob_floor)
col_collection_1.objects.link(ob_cube)
col_collection_2.objects.link(ob_vase)

# ---- scene / render settings (as saved in the file)
scene.frame_start = 0; scene.frame_end = 0; scene.frame_set(0)
scene.render.engine = 'BLENDER_EEVEE_NEXT'
scene.render.image_settings.color_mode = 'RGB'
scene.render.image_settings.compression = 90
scene.render.pixel_aspect_x = 100.0
scene.render.pixel_aspect_y = 100.0
scene.render.dither_intensity = 0.0
scene.render.bake_margin = 2
scene.render.bake_bias = 0.0
scene.render.use_stamp_render_time = False
scene.render.stamp_font_size = 0
scene.cycles.use_denoising = False
scene.cycles.samples = 10
scene.cycles.sampling_pattern = 'TABULATED_SOBOL'
scene.cycles.light_sampling_threshold = 0.0
scene.cycles.use_adaptive_sampling = False
scene.cycles.use_light_tree = False
scene.cycles.blur_glossy = 0.0
scene.cycles.volume_bounces = 1
scene.cycles.pixel_filter_type = 'GAUSSIAN'
scene.cycles.sample_clamp_indirect = 0.0
scene.view_settings.view_transform = 'Standard'
bpy.context.view_layer.update()

# ---- added for rendering (the .blend has no active camera): camera
cam_auto = bpy.data.cameras.new('AutoCamera')
cam_auto.lens = 50.0
cam_auto.sensor_width = 36.0
cam_auto.clip_end = 1000.0
ob_auto_camera = bpy.data.objects.new('AutoCamera', cam_auto)
scene.collection.objects.link(ob_auto_camera)
ob_auto_camera.location = (14.0133, -17.0789, 13.6761)
ob_auto_camera.rotation_euler = (1.09748, -7.21219e-08, 0.694738)
scene.camera = ob_auto_camera
bpy.context.view_layer.update()
